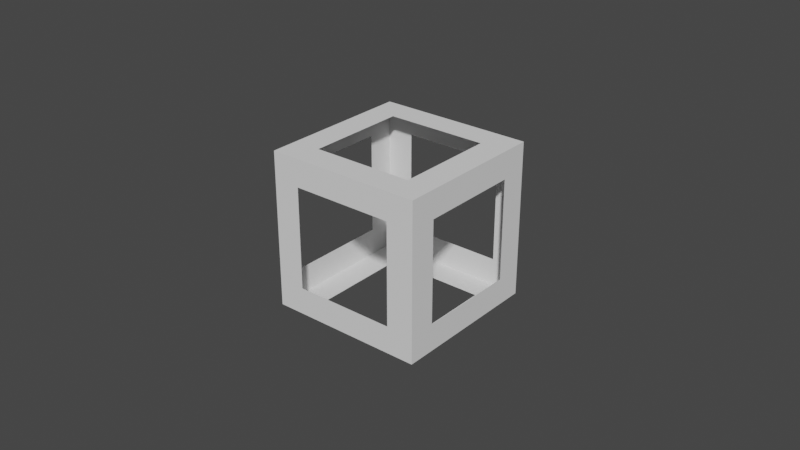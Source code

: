# Source: cube_in_cube.blend  (saved by Blender 2.82.7; exported with 4.5.12 LTS)
import bpy
from mathutils import Matrix  # noqa: F401  (used for matrix-valued properties, if any)

bpy.ops.wm.read_factory_settings(use_empty=True)
scene = bpy.context.scene
scene.name = 'Scene'

# ---- collections
col_collection = bpy.data.collections.new('Collection'); scene.collection.children.link(col_collection)

# ---- world
world_world = bpy.data.worlds.new('World'); scene.world = world_world
world_world.use_nodes = True; world_world.node_tree.nodes.clear()
_N = world_world.node_tree.nodes; _L = world_world.node_tree.links
n0 = _N.new('ShaderNodeOutputWorld'); n0.name = 'World Output'; n0.location = (300, 300)
n1 = _N.new('ShaderNodeBackground'); n1.name = 'Background'; n1.location = (10, 300)
n1.inputs[0].default_value = (0.05088, 0.05088, 0.05088, 1.0)
_L.new(n1.outputs[0], n0.inputs[0])
n0.is_active_output = True
world_world.color = (0.05088, 0.05088, 0.05088)
world_world.use_sun_shadow = False
world_world.sun_shadow_jitter_overblur = 0.0

# ---- meshes
me_cube = bpy.data.meshes.new('Cube')
me_cube.from_pydata([(-1.0, -0.65, -0.65), (-1.0, -0.65, 0.65), (-0.65, 1.0, -0.65), (-0.65, 1.0, 0.65), (1.0, -0.65, -0.65), (1.0, -0.65, 0.65), (1.0, 0.65, -0.65), (1.0, 0.65, 0.65), (0.65, 1.0, 0.65), (0.65, 1.0, -0.65), (0.65, -1.0, -0.65), (0.65, -1.0, 0.65), (-1.0, 0.65, 0.65), (-1.0, 0.65, -0.65), (0.65, 0.65, -1.0), (0.65, 0.65, 1.0), (-0.65, 0.65, -1.0), (-0.65, -1.0, -0.65), (-0.65, -1.0, 0.65), (-0.65, 0.65, 1.0), (-0.65, -0.65, -1.0), (-0.65, -0.65, 1.0), (0.65, -0.65, 1.0), (0.65, -0.65, -1.0), (-1.0, -1.0, 1.0), (-1.0, 1.0, 1.0), (1.0, 1.0, 1.0), (1.0, -1.0, 1.0), (-1.0, 1.0, -1.0), (-1.0, -1.0, -1.0), (1.0, 1.0, -1.0), (1.0, -1.0, -1.0)], [], [(7, 6, 30, 26), (6, 4, 31, 30), (5, 7, 26, 27), (4, 5, 27, 31), (3, 2, 28, 25), (2, 9, 30, 28), (8, 3, 25, 26), (9, 8, 26, 30), (0, 13, 28, 29), (1, 0, 29, 24), (12, 1, 24, 25), (13, 12, 25, 28), (17, 18, 24, 29), (11, 10, 31, 27), (10, 17, 29, 31), (18, 11, 27, 24), (21, 19, 25, 24), (19, 15, 26, 25), (15, 22, 27, 26), (22, 21, 24, 27), (16, 20, 29, 28), (14, 16, 28, 30), (23, 14, 30, 31), (20, 23, 31, 29)])
_uv = me_cube.uv_layers.new(name='UVMap')
_uv.uv.foreach_set('vector', [0.5813, 0.5437, 0.4188, 0.5437, 0.375, 0.5, 0.625, 0.5, 0.4188, 0.5437, 0.4188, 0.7063, 0.375, 0.75, 0.375, 0.5, 0.5813, 0.7063, 0.5813, 0.5437, 0.625, 0.5, 0.625, 0.75, 0.4188, 0.7063, 0.5813, 0.7063, 0.625, 0.75, 0.375, 0.75, 0.5813, 0.2937, 0.4188, 0.2937, 0.375, 0.25, 0.625, 0.25, 0.4188, 0.2937, 0.4188, 0.4563, 0.375, 0.5, 0.375, 0.25, 0.5813, 0.4563, 0.5813, 0.2937, 0.625, 0.25, 0.625, 0.5, 0.4188, 0.4563, 0.5813, 0.4563, 0.625, 0.5, 0.375, 0.5, 0.4188, 0.04375, 0.4188, 0.2063, 0.375, 0.25, 0.375, 0.0, 0.5813, 0.04375, 0.4188, 0.04375, 0.375, 0.0, 0.625, 0.0, 0.5813, 0.2063, 0.5813, 0.04375, 0.625, 0.0, 0.625, 0.25, 0.4188, 0.2063, 0.5813, 0.2063, 0.625, 0.25, 0.375, 0.25, 0.4188, 0.9563, 0.5813, 0.9563, 0.625, 1.0, 0.375, 1.0, 0.5813, 0.7938, 0.4188, 0.7938, 0.375, 0.75, 0.625, 0.75, 0.4188, 0.7938, 0.4188, 0.9563, 0.375, 1.0, 0.375, 0.75, 0.5813, 0.9563, 0.5813, 0.7938, 0.625, 0.75, 0.625, 1.0, 0.8313, 0.7063, 0.8313, 0.5437, 0.875, 0.5, 0.875, 0.75, 0.8313, 0.5437, 0.6688, 0.5437, 0.625, 0.5, 0.875, 0.5, 0.6688, 0.5437, 0.6688, 0.7063, 0.625, 0.75, 0.625, 0.5, 0.6688, 0.7063, 0.8313, 0.7063, 0.875, 0.75, 0.625, 0.75, 0.1688, 0.5437, 0.1688, 0.7063, 0.125, 0.75, 0.125, 0.5, 0.3313, 0.5437, 0.1688, 0.5437, 0.125, 0.5, 0.375, 0.5, 0.3313, 0.7063, 0.3313, 0.5437, 0.375, 0.5, 0.375, 0.75, 0.1688, 0.7063, 0.3313, 0.7063, 0.375, 0.75, 0.125, 0.75])
me_cube.use_remesh_fix_poles = True
me_cube.use_remesh_preserve_attributes = False
me_cube.use_mirror_vertex_groups = False
me_cube.update()

# ---- objects
ob_cubencube_thick = bpy.data.objects.new('CubeNCube_Thick', me_cube)

# ---- transforms, parenting, visibility, modifiers, constraints
ob_cubencube_thick.location = (0.0, 0.0, 0.0)
ob_cubencube_thick.scale = (0.025, 0.025, 0.025)
ob_cubencube_thick.lineart.crease_threshold = 0.0

# ---- collection membership
col_collection.objects.link(ob_cubencube_thick)

# ---- scene / render settings (as saved in the file)
scene.frame_start = 1; scene.frame_end = 250; scene.frame_set(1)
scene.render.engine = 'BLENDER_EEVEE_NEXT'
scene.cycles.use_denoising = False
scene.cycles.samples = 128
scene.cycles.sampling_pattern = 'TABULATED_SOBOL'
scene.cycles.use_adaptive_sampling = False
scene.cycles.use_light_tree = False
scene.view_settings.view_transform = 'Filmic'
bpy.context.view_layer.update()

# ---- added for rendering (the .blend has no active camera and no usable light): camera, sun
cam_auto = bpy.data.cameras.new('AutoCamera')
cam_auto.lens = 50.0
cam_auto.sensor_width = 36.0
cam_auto.clip_end = 1000.0
ob_auto_camera = bpy.data.objects.new('AutoCamera', cam_auto)
scene.collection.objects.link(ob_auto_camera)
ob_auto_camera.location = (0.185045, -0.222054, 0.148036)
ob_auto_camera.rotation_euler = (1.09748, -7.21219e-08, 0.694738)
scene.camera = ob_auto_camera
light_auto_sun = bpy.data.lights.new('AutoSun', 'SUN')
light_auto_sun.energy = 3.0
light_auto_sun.angle = 0.0523599
ob_auto_sun = bpy.data.objects.new('AutoSun', light_auto_sun)
scene.collection.objects.link(ob_auto_sun)
ob_auto_sun.rotation_euler = (0.872665, 0.174533, 0.523599)
bpy.context.view_layer.update()
